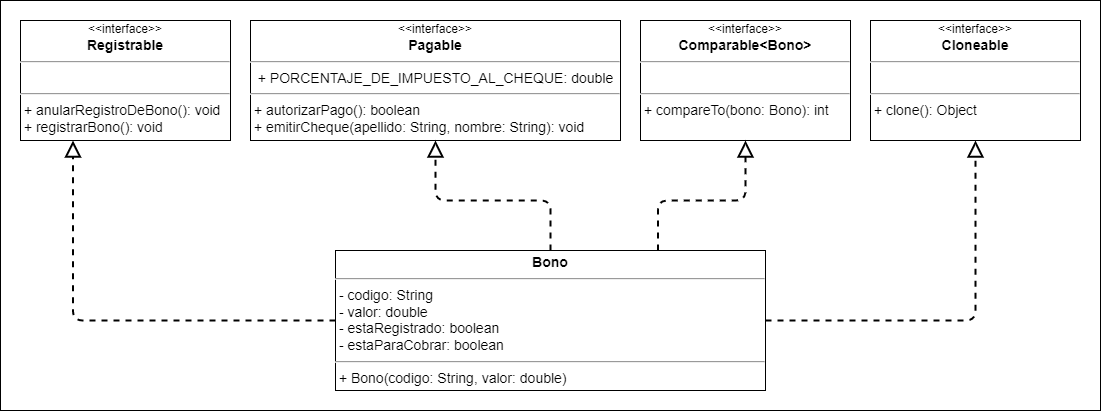

The diagram above was exported from draw.io. Its source (the exported page's mxGraphModel, read from the mxfile embedded in the PNG):
<mxGraphModel dx="1695" dy="2901" grid="1" gridSize="10" guides="1" tooltips="1" connect="1" arrows="1" fold="1" page="1" pageScale="1" pageWidth="827" pageHeight="1169" math="0" shadow="0">
  <root>
    <mxCell id="WIyWlLk6GJQsqaUBKTNV-0" />
    <mxCell id="WIyWlLk6GJQsqaUBKTNV-1" parent="WIyWlLk6GJQsqaUBKTNV-0" />
    <mxCell id="MvcSfsvhsIuprzJAYZkV-0" value="&lt;font style=&quot;font-size: 16px;&quot;&gt;&lt;font style=&quot;font-size: 16px;&quot;&gt;&lt;br&gt;&lt;/font&gt;&lt;/font&gt;" style="rounded=0;whiteSpace=wrap;html=1;align=left;verticalAlign=top;fontSize=30;fontStyle=1;spacingTop=10;spacing=2;spacingLeft=20;fontFamily=Verdana;" parent="WIyWlLk6GJQsqaUBKTNV-1" vertex="1">
      <mxGeometry x="-800" y="-2180" width="1100" height="410" as="geometry" />
    </mxCell>
    <mxCell id="LtT_zoDD4wVeDJvXFd2j-0" value="&lt;p style=&quot;margin: 4px 0px 0px; text-align: center; font-size: 14px;&quot;&gt;&lt;b&gt;Bono&lt;/b&gt;&lt;/p&gt;&lt;hr style=&quot;font-size: 14px;&quot;&gt;&lt;p style=&quot;margin: 0px 0px 0px 4px; font-size: 14px;&quot;&gt;&lt;/p&gt;&amp;nbsp;- codigo: String&lt;br&gt;&amp;nbsp;- valor: double&lt;br&gt;&amp;nbsp;- estaRegistrado: boolean&lt;br&gt;&lt;span style=&quot;background-color: initial;&quot;&gt;&amp;nbsp;- estaParaCobrar: boolean&lt;/span&gt;&lt;br&gt;&lt;hr style=&quot;font-size: 14px;&quot;&gt;&amp;nbsp;+&lt;span style=&quot;background-color: initial;&quot;&gt;&amp;nbsp;Bono(&lt;/span&gt;codigo: String, valor: double&lt;span style=&quot;background-color: initial;&quot;&gt;)&lt;br&gt;&lt;/span&gt;&lt;p style=&quot;margin: 0px 0px 0px 4px;&quot;&gt;&lt;br&gt;&lt;/p&gt;" style="verticalAlign=top;align=left;overflow=fill;fontSize=14;fontFamily=Helvetica;html=1;" parent="WIyWlLk6GJQsqaUBKTNV-1" vertex="1">
      <mxGeometry x="-465" y="-1930" width="430" height="140" as="geometry" />
    </mxCell>
    <mxCell id="aM9m9k6t151MeyWyktJ9-1" value="&lt;div style=&quot;text-align: center;&quot;&gt;&lt;span style=&quot;background-color: initial; font-size: 12px;&quot;&gt;&amp;lt;&amp;lt;interface&amp;gt;&amp;gt;&lt;/span&gt;&lt;/div&gt;&lt;div style=&quot;text-align: center;&quot;&gt;&lt;b&gt;Comparable&amp;lt;Bono&amp;gt;&lt;/b&gt;&lt;/div&gt;&lt;hr style=&quot;font-size: 14px;&quot;&gt;&lt;p style=&quot;margin: 0px 0px 0px 4px; font-size: 14px;&quot;&gt;&lt;/p&gt;&amp;nbsp;&lt;br&gt;&lt;hr style=&quot;font-size: 14px;&quot;&gt;&amp;nbsp;+&lt;span style=&quot;background-color: initial;&quot;&gt;&amp;nbsp;compareTo(bono: Bono&lt;/span&gt;&lt;span style=&quot;background-color: initial;&quot;&gt;): int&lt;/span&gt;" style="verticalAlign=top;align=left;overflow=fill;fontSize=14;fontFamily=Helvetica;html=1;spacing=2;spacingTop=0;" parent="WIyWlLk6GJQsqaUBKTNV-1" vertex="1">
      <mxGeometry x="-160" y="-2160" width="210" height="120" as="geometry" />
    </mxCell>
    <mxCell id="aM9m9k6t151MeyWyktJ9-2" style="edgeStyle=orthogonalEdgeStyle;rounded=1;orthogonalLoop=1;jettySize=auto;html=1;entryX=0.5;entryY=1;entryDx=0;entryDy=0;strokeWidth=2;endArrow=block;endFill=0;endSize=12;exitX=1;exitY=0.5;exitDx=0;exitDy=0;dashed=1;" parent="WIyWlLk6GJQsqaUBKTNV-1" source="LtT_zoDD4wVeDJvXFd2j-0" target="M6IUmCdF1y99BPn9b9MJ-2" edge="1">
      <mxGeometry relative="1" as="geometry">
        <mxPoint x="209" y="-1890" as="sourcePoint" />
        <mxPoint x="32.5" y="-1980" as="targetPoint" />
      </mxGeometry>
    </mxCell>
    <mxCell id="M6IUmCdF1y99BPn9b9MJ-0" value="&lt;div style=&quot;text-align: center;&quot;&gt;&lt;span style=&quot;background-color: initial; font-size: 12px;&quot;&gt;&amp;lt;&amp;lt;interface&amp;gt;&amp;gt;&lt;/span&gt;&lt;/div&gt;&lt;div style=&quot;text-align: center;&quot;&gt;&lt;b&gt;Registrable&lt;/b&gt;&lt;/div&gt;&lt;hr style=&quot;font-size: 14px;&quot;&gt;&lt;p style=&quot;margin: 0px 0px 0px 4px; font-size: 14px;&quot;&gt;&lt;/p&gt;&amp;nbsp;&lt;br&gt;&lt;hr style=&quot;font-size: 14px;&quot;&gt;&amp;nbsp;+&lt;span style=&quot;background-color: initial;&quot;&gt;&amp;nbsp;anularRegistroDeBono(&lt;/span&gt;&lt;span style=&quot;background-color: initial;&quot;&gt;): void&lt;br&gt;&lt;/span&gt;&amp;nbsp;+&lt;span style=&quot;background-color: initial;&quot;&gt;&amp;nbsp;registrarBono(&lt;/span&gt;&lt;span style=&quot;background-color: initial;&quot;&gt;): void&lt;/span&gt;&lt;span style=&quot;background-color: initial;&quot;&gt;&lt;br&gt;&lt;/span&gt;" style="verticalAlign=top;align=left;overflow=fill;fontSize=14;fontFamily=Helvetica;html=1;spacing=2;spacingTop=0;" parent="WIyWlLk6GJQsqaUBKTNV-1" vertex="1">
      <mxGeometry x="-780" y="-2160" width="210" height="120" as="geometry" />
    </mxCell>
    <mxCell id="M6IUmCdF1y99BPn9b9MJ-1" value="&lt;div style=&quot;text-align: center;&quot;&gt;&lt;span style=&quot;background-color: initial; font-size: 12px;&quot;&gt;&amp;lt;&amp;lt;interface&amp;gt;&amp;gt;&lt;/span&gt;&lt;/div&gt;&lt;div style=&quot;text-align: center;&quot;&gt;&lt;b&gt;Pagable&lt;/b&gt;&lt;/div&gt;&lt;hr style=&quot;font-size: 14px;&quot;&gt;&lt;p style=&quot;margin: 0px 0px 0px 4px; font-size: 14px;&quot;&gt;&lt;/p&gt;&amp;nbsp; +&amp;nbsp;PORCENTAJE_DE_IMPUESTO_AL_CHEQUE: double&lt;br&gt;&lt;hr style=&quot;font-size: 14px;&quot;&gt;&amp;nbsp;+&lt;span style=&quot;background-color: initial;&quot;&gt;&amp;nbsp;autorizarPago(&lt;/span&gt;&lt;span style=&quot;background-color: initial;&quot;&gt;): boolean&lt;br&gt;&lt;/span&gt;&amp;nbsp;+&lt;span style=&quot;background-color: initial;&quot;&gt;&amp;nbsp;emitirCheque(apellido: String, nombre: String&lt;/span&gt;&lt;span style=&quot;background-color: initial;&quot;&gt;): void&lt;/span&gt;" style="verticalAlign=top;align=left;overflow=fill;fontSize=14;fontFamily=Helvetica;html=1;spacing=2;spacingTop=0;" parent="WIyWlLk6GJQsqaUBKTNV-1" vertex="1">
      <mxGeometry x="-550" y="-2160" width="370" height="120" as="geometry" />
    </mxCell>
    <mxCell id="M6IUmCdF1y99BPn9b9MJ-2" value="&lt;div style=&quot;text-align: center;&quot;&gt;&lt;span style=&quot;background-color: initial; font-size: 12px;&quot;&gt;&amp;lt;&amp;lt;interface&amp;gt;&amp;gt;&lt;/span&gt;&lt;/div&gt;&lt;div style=&quot;text-align: center;&quot;&gt;&lt;b&gt;Cloneable&lt;/b&gt;&lt;/div&gt;&lt;hr style=&quot;font-size: 14px;&quot;&gt;&lt;p style=&quot;margin: 0px 0px 0px 4px; font-size: 14px;&quot;&gt;&lt;/p&gt;&amp;nbsp;&lt;br&gt;&lt;hr style=&quot;font-size: 14px;&quot;&gt;&amp;nbsp;+&lt;span style=&quot;background-color: initial;&quot;&gt;&amp;nbsp;clone(&lt;/span&gt;&lt;span style=&quot;background-color: initial;&quot;&gt;): Object&lt;/span&gt;" style="verticalAlign=top;align=left;overflow=fill;fontSize=14;fontFamily=Helvetica;html=1;spacing=2;spacingTop=0;" parent="WIyWlLk6GJQsqaUBKTNV-1" vertex="1">
      <mxGeometry x="70" y="-2160" width="210" height="120" as="geometry" />
    </mxCell>
    <mxCell id="M6IUmCdF1y99BPn9b9MJ-3" style="edgeStyle=orthogonalEdgeStyle;rounded=1;orthogonalLoop=1;jettySize=auto;html=1;entryX=0.5;entryY=1;entryDx=0;entryDy=0;strokeWidth=2;endArrow=block;endFill=0;endSize=12;exitX=0.75;exitY=0;exitDx=0;exitDy=0;dashed=1;" parent="WIyWlLk6GJQsqaUBKTNV-1" source="LtT_zoDD4wVeDJvXFd2j-0" target="aM9m9k6t151MeyWyktJ9-1" edge="1">
      <mxGeometry relative="1" as="geometry">
        <mxPoint x="-25" y="-1850" as="sourcePoint" />
        <mxPoint x="185" y="-2040" as="targetPoint" />
      </mxGeometry>
    </mxCell>
    <mxCell id="M6IUmCdF1y99BPn9b9MJ-4" style="edgeStyle=orthogonalEdgeStyle;rounded=1;orthogonalLoop=1;jettySize=auto;html=1;entryX=0.5;entryY=1;entryDx=0;entryDy=0;strokeWidth=2;endArrow=block;endFill=0;endSize=12;exitX=0.5;exitY=0;exitDx=0;exitDy=0;dashed=1;" parent="WIyWlLk6GJQsqaUBKTNV-1" source="LtT_zoDD4wVeDJvXFd2j-0" target="M6IUmCdF1y99BPn9b9MJ-1" edge="1">
      <mxGeometry relative="1" as="geometry">
        <mxPoint x="-15" y="-1840" as="sourcePoint" />
        <mxPoint x="195" y="-2030" as="targetPoint" />
      </mxGeometry>
    </mxCell>
    <mxCell id="M6IUmCdF1y99BPn9b9MJ-5" style="edgeStyle=orthogonalEdgeStyle;rounded=1;orthogonalLoop=1;jettySize=auto;html=1;entryX=0.25;entryY=1;entryDx=0;entryDy=0;strokeWidth=2;endArrow=block;endFill=0;endSize=12;exitX=0;exitY=0.5;exitDx=0;exitDy=0;dashed=1;" parent="WIyWlLk6GJQsqaUBKTNV-1" source="LtT_zoDD4wVeDJvXFd2j-0" target="M6IUmCdF1y99BPn9b9MJ-0" edge="1">
      <mxGeometry relative="1" as="geometry">
        <mxPoint x="-5" y="-1830" as="sourcePoint" />
        <mxPoint x="205" y="-2020" as="targetPoint" />
      </mxGeometry>
    </mxCell>
  </root>
</mxGraphModel>